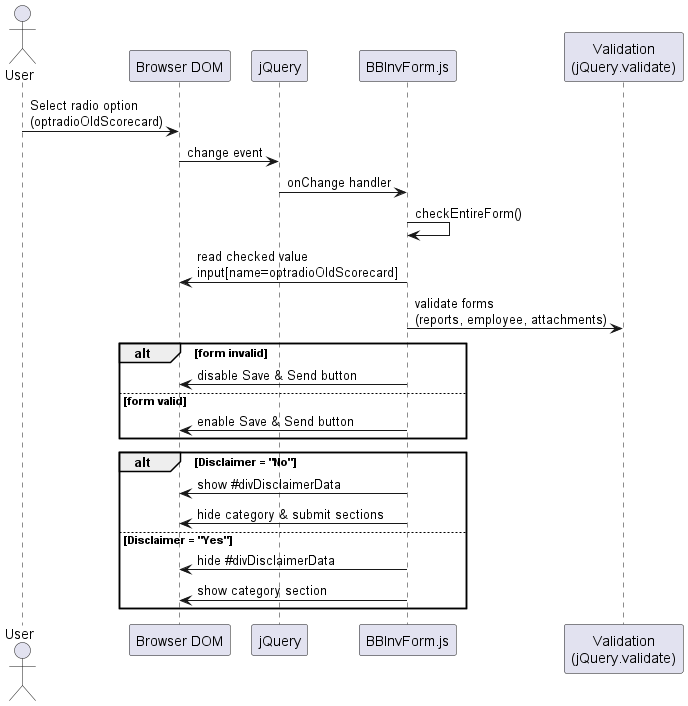

The diagram above was rendered by PlantUML. Its source (embedded in the PNG):
@startuml
actor User
participant "Browser DOM" as DOM
participant "jQuery" as JQuery
participant "BBInvForm.js" as JS
participant "Validation\n(jQuery.validate)" as Validate

User -> DOM : Select radio option\n(optradioOldScorecard)
DOM -> JQuery : change event
JQuery -> JS : onChange handler

JS -> JS : checkEntireForm()

JS -> DOM : read checked value\ninput[name=optradioOldScorecard]
JS -> Validate : validate forms\n(reports, employee, attachments)

alt form invalid
  JS -> DOM : disable Save & Send button
else form valid
  JS -> DOM : enable Save & Send button
end

alt Disclaimer = "No"
  JS -> DOM : show #divDisclaimerData
  JS -> DOM : hide category & submit sections
else Disclaimer = "Yes"
  JS -> DOM : hide #divDisclaimerData
  JS -> DOM : show category section
end

@enduml